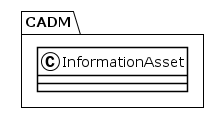

The diagram above was rendered by PlantUML. Its source (embedded in the PNG):
@startuml
!theme plain
package CADM {
class InformationAsset {
}
}
@enduml